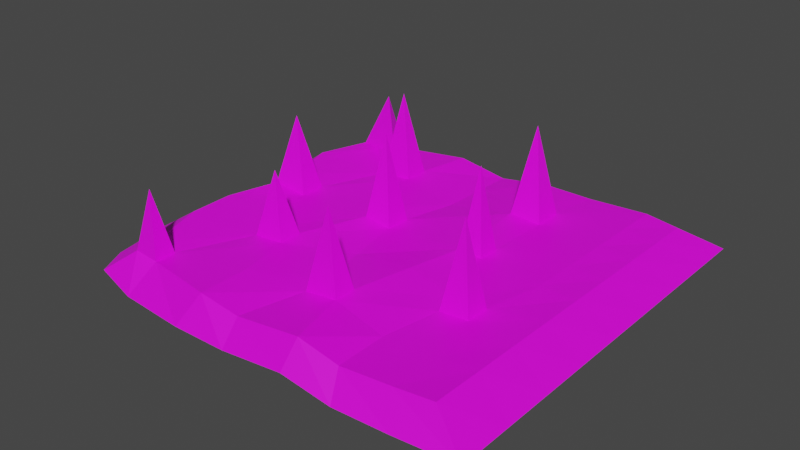 # Source: plat_espinho.blend  (saved by Blender 3.6.11; exported with 4.5.12 LTS)
import bpy
from mathutils import Matrix  # noqa: F401  (used for matrix-valued properties, if any)

bpy.ops.wm.read_factory_settings(use_empty=True)
scene = bpy.context.scene
scene.name = 'Scene'

# ---- collections
col_collection = bpy.data.collections.new('Collection'); scene.collection.children.link(col_collection)

# ---- images (referenced by path relative to the original .blend; pixels are not part of the script)
import os
ASSET_DIR = os.environ.get("B2B_ASSET_DIR", "")  # directory of the original .blend (textures are referenced by path, not embedded)
HERE = os.path.dirname(os.path.abspath(__file__))  # packed textures are extracted next to this script under _unpacked/

def load_image(name, relpath, width, height, colorspace="sRGB"):
    """Load a texture the original file referenced (path relative to the .blend, or extracted next to this script)."""
    p = next((c for c in (os.path.join(HERE, relpath), os.path.join(ASSET_DIR, relpath)) if relpath and os.path.exists(c)), "")
    if p:
        img = bpy.data.images.load(p, check_existing=True)
        img.name = name
    else:  # same state as the original file: an image datablock whose file is absent (Cycles renders it pink)
        img = bpy.data.images.new(name, width, height)
        img.source = "FILE"
        img.filepath = "//" + (relpath or name)
    img.colorspace_settings.name = colorspace
    return img
img_cube_base_color = load_image('Cube Base Color', 'Textures/spike_plat.png', 1024, 1024, 'sRGB')

# ---- materials (node trees are filled in below, after node groups)
mat_material = bpy.data.materials.new('Material')
mat_material.use_transparent_shadow = False

# ---- material node trees
mat_material.use_nodes = True; mat_material.node_tree.nodes.clear()
_N = mat_material.node_tree.nodes; _L = mat_material.node_tree.links
n0 = _N.new('ShaderNodeBsdfPrincipled'); n0.name = 'Principled BSDF'; n0.location = (10, 300)
n0.distribution = 'GGX'
n0.subsurface_method = 'RANDOM_WALK_SKIN'
n0.inputs[3].default_value = 1.45
n0.inputs[27].default_value = (0.0, 0.0, 0.0, 1.0)
n0.inputs[28].default_value = 1.0
n1 = _N.new('ShaderNodeOutputMaterial'); n1.name = 'Material Output'; n1.location = (300, 300)
n2 = _N.new('ShaderNodeTexImage'); n2.name = 'Image Texture'; n2.location = (-280, 280)
n2.image = img_cube_base_color
_L.new(n0.outputs[0], n1.inputs[0])
_L.new(n2.outputs[0], n0.inputs[0])
n1.is_active_output = True

# ---- world
world_world = bpy.data.worlds.new('World'); scene.world = world_world
world_world.use_nodes = True; world_world.node_tree.nodes.clear()
_N = world_world.node_tree.nodes; _L = world_world.node_tree.links
n0 = _N.new('ShaderNodeOutputWorld'); n0.name = 'World Output'; n0.location = (300, 300)
n1 = _N.new('ShaderNodeBackground'); n1.name = 'Background'; n1.location = (10, 300)
n1.inputs[0].default_value = (0.05088, 0.05088, 0.05088, 1.0)
_L.new(n1.outputs[0], n0.inputs[0])
n0.is_active_output = True
world_world.color = (0.05088, 0.05088, 0.05088)
world_world.use_sun_shadow = False
world_world.sun_shadow_jitter_overblur = 0.0

# ---- meshes
me_cube_001 = bpy.data.meshes.new('Cube.001')
me_cube_001.from_pydata([(-1.11, -0.8416, -0.6746), (-1.026, -0.9188, 0.9342), (-1.06, 0.8464, -0.6746), (-1.061, 0.9467, 0.9616), (0.912, -0.8416, -1.008), (0.912, -1.001, 1.211), (0.912, 0.8464, -1.571), (0.912, 1.001, 0.959), (0.5611, 0.8464, -1.161), (0.3199, 0.8464, -0.9198), (0.07879, 0.8464, -0.4161), (-0.1624, 0.8464, -0.4694), (-0.4035, 0.8464, -0.6746), (-0.6446, 0.8464, -0.6746), (-0.8601, 0.9467, 0.7949), (-0.4602, 1.0, 1.0), (-0.1745, 1.0, 0.6613), (0.1112, 1.0, 1.0), (0.3969, 1.0, 1.0), (0.7323, 1.0, 1.136), (-0.7027, -0.8416, -0.9462), (-0.441, -0.8416, -0.9077), (-0.1624, -0.8416, -0.6746), (0.07879, -0.8416, -0.5094), (0.3199, -0.8416, -0.6746), (0.5611, -0.8416, -0.6746), (0.6826, -1.0, 1.0), (0.3969, -1.0, 0.7927), (0.1609, -1.0, 1.136), (-0.219, -1.0, 0.7732), (-0.4602, -1.0, 1.0), (-0.8859, -0.9188, 0.8378), (-1.065, 0.6627, -0.6746), (-1.072, 0.4517, -0.6746), (-1.078, 0.2407, -0.6746), (-1.084, 0.02969, -0.6746), (-1.09, -0.1813, -0.6746), (-1.097, -0.3923, -0.6746), (-1.103, -0.6033, -0.6746), (-1.028, -0.7988, 0.9353), (-1.128, -0.4676, 1.005), (-1.131, -0.2176, 1.008), (-1.064, 0.08387, 0.9555), (-1.066, 0.2309, 0.957), (-1.141, 0.5324, 1.015), (-1.059, 0.824, 0.9604), (0.912, -0.6033, -1.087), (0.912, -0.3923, -1.158), (0.912, -0.1813, -1.228), (0.912, 0.02969, -1.298), (0.912, 0.2407, -1.369), (0.912, 0.4517, -1.439), (0.912, 0.6627, -1.509), (0.912, 0.7833, 0.9864), (0.912, 0.533, 1.018), (0.912, 0.2827, 1.049), (0.912, 0.03239, 1.081), (0.912, -0.2179, 1.113), (0.912, -0.4682, 1.144), (0.912, -0.7185, 1.176), (0.7269, 0.7824, 1.122), (0.7207, 0.5324, 1.105), (0.7145, 0.2824, 1.087), (0.7083, 0.03238, 1.07), (0.6313, -0.275, 1.007), (0.6279, -0.4102, 0.998), (0.6896, -0.7176, 1.019), (0.3488, 0.739, 0.9832), (0.3488, 0.5758, 0.9662), (0.3296, 0.2189, 0.9558), (0.3296, 0.09588, 0.9431), (0.4662, -0.275, 0.9101), (0.4662, -0.4102, 0.8961), (0.3969, -0.7176, 0.822), (0.1658, 0.739, 1.008), (0.1698, 0.5758, 1.019), (0.1978, 0.2189, 1.016), (0.2009, 0.09588, 1.025), (0.1414, -0.2176, 1.083), (0.06166, -0.5283, 1.017), (0.06485, -0.657, 1.026), (-0.1794, 0.7824, 0.6735), (-0.1849, 0.5324, 0.6874), (-0.2473, 0.2303, 0.7651), (-0.2505, 0.08448, 0.7733), (-0.2016, -0.2176, 0.7294), (-0.121, -0.5283, 0.8337), (-0.1239, -0.657, 0.8409), (-0.531, 0.7288, 0.9426), (-0.531, 0.586, 0.9426), (-0.4046, 0.2303, 0.9392), (-0.4046, 0.08448, 0.9392), (-0.5365, -0.2753, 0.9439), (-0.5365, -0.4099, 0.9439), (-0.4602, -0.7176, 1.0), (-0.7196, 0.586, 0.7914), (-0.8615, 0.2309, 0.7977), (-0.8615, 0.08387, 0.8013), (-0.7142, -0.2753, 0.8114), (-0.7142, -0.4099, 0.8147), (-0.8859, -0.7988, 0.8348), (-0.7534, 0.7824, -1.035), (-0.762, 0.5324, -1.075), (-0.7706, 0.2824, -1.115), (-0.7792, 0.03238, -1.156), (-0.7878, -0.2176, -1.196), (-0.7964, -0.4676, -1.236), (-0.805, -0.7176, -1.276), (-0.4651, 0.7824, -1.03), (-0.4706, 0.5324, -1.065), (-0.4762, 0.2824, -1.099), (-0.4818, 0.03238, -1.134), (-0.4873, -0.2176, -1.168), (-0.4929, -0.4676, -1.203), (-0.4984, -0.7176, -1.237), (-0.1745, 0.7824, -0.7833), (-0.1745, 0.5324, -0.8137), (-0.1745, 0.2824, -0.8441), (-0.1745, 0.03238, -0.8745), (-0.1745, -0.2176, -0.9049), (-0.1745, -0.4676, -0.9353), (-0.1745, -0.7176, -0.9657), (0.1112, 0.7824, -0.7058), (0.1112, 0.5324, -0.7196), (0.1112, 0.2824, -0.7335), (0.1112, 0.03238, -0.7473), (0.1112, -0.2176, -0.7611), (0.1112, -0.4676, -0.7749), (0.1112, -0.7176, -0.7887), (0.3969, 0.7824, -1.259), (0.3969, 0.5324, -1.223), (0.3969, 0.2824, -1.186), (0.3969, 0.03238, -1.15), (0.3969, -0.2176, -1.114), (0.3969, -0.4676, -1.077), (0.3969, -0.7176, -1.041), (0.6826, 0.7824, -1.513), (0.6826, 0.5324, -1.441), (0.6826, 0.2824, -1.369), (0.6826, 0.03238, -1.297), (0.6826, -0.2176, -1.225), (0.6826, -0.4676, -1.153), (0.6826, -0.7176, -1.081), (-0.9548, -0.8588, 3.43), (-0.9615, 0.1574, 3.942), (0.5496, -0.3426, 4.461), (0.2502, 0.6632, 4.666), (0.2662, 0.1574, 4.36), (-0.933, 0.8917, 3.232), (-0.02795, -0.5926, 4.197), (-0.3251, 0.1574, 4.415), (-0.6237, 0.6574, 4.4), (-0.6237, -0.3426, 3.558), (-1.195, -1.012, -0.04067), (-1.159, 1.041, -0.02543), (1.125, 1.109, 0.2754), (1.125, -1.113, 0.2179), (0.7661, -1.113, -0.004105), (0.4487, -1.113, -0.1193), (0.1589, -1.113, 0.1804), (-0.2109, -1.113, -0.1301), (-0.5283, -1.113, -0.1576), (-0.937, -1.068, -0.273), (-0.8844, 1.08, -0.118), (-0.5036, 1.109, -0.004105), (-0.1862, 1.109, -0.05721), (0.1313, 1.109, 0.166), (0.4487, 1.109, -0.1655), (0.7937, 1.109, -0.2483), (1.125, 0.8675, 0.2692), (1.125, 0.5898, 0.262), (1.125, 0.312, 0.2548), (1.125, 0.03427, 0.2476), (1.125, -0.2435, 0.2404), (1.125, -0.5212, 0.2332), (1.125, -0.799, 0.226), (-1.279, -0.8441, -0.04003), (-1.331, -0.5212, -0.001256), (-1.328, -0.2435, 8.218e-05), (-1.287, 0.06287, -0.0288), (-1.284, 0.2834, -0.02801), (-1.321, 0.5898, 0.004096), (-1.272, 0.8906, -0.02608), (-0.7857, 0.7669, 1.185), (-0.939, 0.7955, 0.9823), (-0.7406, 0.6527, 0.8779), (-0.7657, 0.7513, 1.185), (-0.6081, 0.7376, 0.9648), (-0.823, 0.8654, 0.8878)], [], [(182, 45, 3, 154), (168, 19, 7, 155), (175, 59, 5, 156), (162, 31, 1, 153), (142, 46, 4, 25), (84, 83, 150), (59, 66, 26, 5), (66, 73, 27, 26), (73, 80, 28, 27), (80, 87, 29, 28), (87, 94, 30, 29), (94, 100, 31, 30), (38, 107, 20, 0), (107, 114, 21, 20), (114, 121, 22, 21), (121, 128, 23, 22), (128, 135, 24, 23), (135, 142, 25, 24), (156, 5, 26, 157), (157, 26, 27, 158), (158, 27, 28, 159), (159, 28, 29, 160), (160, 29, 30, 161), (161, 30, 31, 162), (154, 3, 14, 163), (163, 14, 15, 164), (164, 15, 16, 165), (165, 16, 17, 166), (166, 17, 18, 167), (167, 18, 19, 168), (9, 8, 136, 129), (129, 136, 137, 130), (130, 137, 138, 131), (131, 138, 139, 132), (132, 139, 140, 133), (133, 140, 141, 134), (134, 141, 142, 135), (10, 9, 129, 122), (122, 129, 130, 123), (123, 130, 131, 124), (124, 131, 132, 125), (125, 132, 133, 126), (126, 133, 134, 127), (127, 134, 135, 128), (11, 10, 122, 115), (115, 122, 123, 116), (116, 123, 124, 117), (117, 124, 125, 118), (118, 125, 126, 119), (119, 126, 127, 120), (120, 127, 128, 121), (12, 11, 115, 108), (108, 115, 116, 109), (109, 116, 117, 110), (110, 117, 118, 111), (111, 118, 119, 112), (112, 119, 120, 113), (113, 120, 121, 114), (13, 12, 108, 101), (101, 108, 109, 102), (102, 109, 110, 103), (103, 110, 111, 104), (104, 111, 112, 105), (105, 112, 113, 106), (106, 113, 114, 107), (2, 13, 101, 32), (32, 101, 102, 33), (33, 102, 103, 34), (34, 103, 104, 35), (35, 104, 105, 36), (36, 105, 106, 37), (37, 106, 107, 38), (185, 184, 45, 44, 95), (64, 71, 145), (89, 95, 96, 90), (90, 96, 97, 91), (91, 97, 98, 92), (99, 93, 152), (93, 99, 100, 94), (16, 15, 88, 81), (81, 88, 89, 82), (82, 89, 90, 83), (42, 97, 144), (84, 91, 92, 85), (85, 92, 93, 86), (86, 93, 94, 87), (17, 16, 81, 74), (74, 81, 82, 75), (75, 82, 83, 76), (76, 83, 84, 77), (77, 84, 85, 78), (78, 85, 86, 79), (70, 69, 147), (18, 17, 74, 67), (43, 42, 144), (68, 75, 76, 69), (92, 98, 152), (70, 77, 78, 71), (71, 78, 79, 72), (72, 79, 80, 73), (19, 18, 67, 60), (60, 67, 68, 61), (61, 68, 69, 62), (62, 69, 70, 63), (63, 70, 71, 64), (15, 14, 188, 187, 88), (65, 72, 73, 66), (7, 19, 60, 53), (53, 60, 61, 54), (54, 61, 62, 55), (55, 62, 63, 56), (56, 63, 64, 57), (57, 64, 65, 58), (58, 65, 66, 59), (3, 45, 148), (45, 184, 183, 148), (95, 44, 43, 96), (96, 43, 144), (97, 42, 41, 98), (98, 41, 40, 99), (99, 40, 39, 100), (8, 6, 52, 136), (136, 52, 51, 137), (137, 51, 50, 138), (138, 50, 49, 139), (139, 49, 48, 140), (140, 48, 47, 141), (141, 47, 46, 142), (155, 7, 53, 169), (169, 53, 54, 170), (170, 54, 55, 171), (171, 55, 56, 172), (172, 56, 57, 173), (173, 57, 58, 174), (174, 58, 59, 175), (153, 1, 39, 176), (176, 39, 40, 177), (177, 40, 41, 178), (178, 41, 42, 179), (179, 42, 43, 180), (180, 43, 44, 181), (181, 44, 45, 182), (186, 185, 95, 151), (88, 187, 186, 151), (14, 3, 148), (79, 86, 149), (97, 96, 144), (72, 65, 145), (71, 72, 145), (87, 80, 149), (67, 74, 146), (100, 39, 143), (98, 99, 152), (86, 87, 149), (75, 68, 146), (83, 90, 150), (69, 76, 147), (74, 75, 146), (91, 84, 150), (89, 88, 151), (77, 70, 147), (1, 31, 143), (76, 77, 147), (90, 91, 150), (65, 64, 145), (39, 1, 143), (93, 92, 152), (95, 89, 151), (80, 79, 149), (31, 100, 143), (68, 67, 146), (33, 181, 182, 32), (34, 180, 181, 33), (35, 179, 180, 34), (36, 178, 179, 35), (37, 177, 178, 36), (38, 176, 177, 37), (0, 153, 176, 38), (47, 174, 175, 46), (48, 173, 174, 47), (49, 172, 173, 48), (50, 171, 172, 49), (51, 170, 171, 50), (52, 169, 170, 51), (6, 155, 169, 52), (9, 167, 168, 8), (10, 166, 167, 9), (11, 165, 166, 10), (12, 164, 165, 11), (13, 163, 164, 12), (2, 154, 163, 13), (21, 161, 162, 20), (22, 160, 161, 21), (23, 159, 160, 22), (24, 158, 159, 23), (25, 157, 158, 24), (4, 156, 157, 25), (20, 162, 153, 0), (46, 175, 156, 4), (8, 168, 155, 6), (32, 182, 154, 2), (183, 184, 185, 186, 187, 188), (183, 188, 14, 148)])
_uv = me_cube_001.uv_layers.new(name='UVMap')
_uv.uv.foreach_set('vector', [0.739, 0.1823, 0.7278, 0.1823, 0.7279, 0.181, 0.7388, 0.1803, 0.5645, 0.5937, 0.5671, 0.5786, 0.5686, 0.5809, 0.5693, 0.5888, 0.1168, 0.582, 0.106, 0.5817, 0.1059, 0.5786, 0.1172, 0.5786, 0.03486, 0.07577, 0.03486, 0.06345, 0.03646, 0.06246, 0.03783, 0.07332, 0.8127, 0.6218, 0.815, 0.6224, 0.814, 0.6245, 0.8088, 0.6245, 0.2584, 0.1064, 0.2585, 0.108, 0.2182, 0.108, 0.9619, 0.1074, 0.9649, 0.1074, 0.9651, 0.1105, 0.9616, 0.1105, 0.8118, 0.4766, 0.8157, 0.4766, 0.8159, 0.4797, 0.812, 0.4797, 0.2545, 0.9139, 0.2538, 0.9096, 0.2578, 0.9096, 0.2575, 0.9142, 0.03864, 0.8357, 0.03864, 0.8387, 0.03486, 0.8399, 0.03486, 0.8341, 0.6949, 0.9137, 0.6957, 0.9096, 0.6988, 0.9097, 0.6988, 0.9133, 0.8867, 0.4763, 0.8918, 0.4772, 0.8918, 0.4785, 0.8867, 0.4794, 0.8088, 0.4004, 0.8162, 0.4004, 0.814, 0.4034, 0.8089, 0.4025, 0.8916, 0.6945, 0.8907, 0.6978, 0.8867, 0.6978, 0.8876, 0.695, 0.2665, 0.5961, 0.2636, 0.5924, 0.2645, 0.589, 0.2669, 0.5922, 0.2636, 0.5924, 0.261, 0.5898, 0.2623, 0.5867, 0.2645, 0.589, 0.6546, 0.405, 0.657, 0.4085, 0.6528, 0.4074, 0.6513, 0.4045, 0.6961, 0.8385, 0.6931, 0.8395, 0.6935, 0.8346, 0.6961, 0.8341, 0.6543, 0.4863, 0.643, 0.4863, 0.6448, 0.4833, 0.6559, 0.4819, 0.6559, 0.4819, 0.6448, 0.4833, 0.6464, 0.4798, 0.6564, 0.4782, 0.6571, 0.3348, 0.6469, 0.3348, 0.643, 0.3324, 0.6537, 0.3318, 0.6537, 0.1879, 0.643, 0.1879, 0.647, 0.1837, 0.6571, 0.1838, 0.6554, 0.5595, 0.6454, 0.5588, 0.643, 0.556, 0.6559, 0.556, 0.6559, 0.1139, 0.643, 0.1139, 0.645, 0.1092, 0.6574, 0.1095, 0.4736, 0.2525, 0.4626, 0.2517, 0.4644, 0.2495, 0.4745, 0.2495, 0.03508, 0.686, 0.03486, 0.6758, 0.03926, 0.6734, 0.03926, 0.6846, 0.3306, 0.6845, 0.3306, 0.6734, 0.334, 0.677, 0.3341, 0.6849, 0.1843, 0.6852, 0.1843, 0.6772, 0.1875, 0.6734, 0.1878, 0.6827, 0.5583, 0.5877, 0.5601, 0.5786, 0.5631, 0.5792, 0.5609, 0.592, 0.5609, 0.592, 0.5631, 0.5792, 0.5671, 0.5786, 0.5645, 0.5937, 0.6519, 0.0395, 0.6543, 0.03656, 0.6581, 0.03486, 0.6556, 0.03831, 0.7362, 0.5516, 0.7366, 0.5558, 0.7337, 0.5556, 0.7334, 0.5516, 0.7334, 0.5516, 0.7337, 0.5556, 0.7309, 0.5554, 0.7306, 0.5516, 0.7306, 0.5516, 0.7309, 0.5554, 0.728, 0.5551, 0.7278, 0.5516, 0.8144, 0.6942, 0.8147, 0.6978, 0.8118, 0.6976, 0.8116, 0.6942, 0.8116, 0.6942, 0.8118, 0.6976, 0.8089, 0.6974, 0.8088, 0.6942, 0.9617, 0.3246, 0.965, 0.3246, 0.9648, 0.3274, 0.9616, 0.3274, 0.4842, 0.5856, 0.4875, 0.5908, 0.4886, 0.5945, 0.4847, 0.5888, 0.2607, 0.764, 0.2539, 0.764, 0.2542, 0.7612, 0.2606, 0.7612, 0.2606, 0.7612, 0.2542, 0.7612, 0.2546, 0.7585, 0.2605, 0.7585, 0.2605, 0.7585, 0.2546, 0.7585, 0.2549, 0.7557, 0.2603, 0.7557, 0.6233, 0.8341, 0.6233, 0.8396, 0.6206, 0.8393, 0.6206, 0.8343, 0.3316, 0.8397, 0.3266, 0.8397, 0.3269, 0.8369, 0.3315, 0.8369, 0.3315, 0.8369, 0.3269, 0.8369, 0.3272, 0.8341, 0.3314, 0.8341, 0.8408, 0.9099, 0.8435, 0.9096, 0.8435, 0.9129, 0.8403, 0.9134, 0.4041, 0.7557, 0.4073, 0.7557, 0.4073, 0.7585, 0.404, 0.7585, 0.404, 0.7585, 0.4073, 0.7585, 0.4073, 0.7612, 0.404, 0.7613, 0.404, 0.7613, 0.4073, 0.7612, 0.4073, 0.764, 0.4039, 0.7641, 0.3307, 0.7558, 0.3342, 0.7557, 0.3342, 0.7585, 0.3306, 0.7585, 0.3306, 0.7585, 0.3342, 0.7585, 0.3342, 0.7612, 0.3306, 0.7613, 0.3306, 0.7613, 0.3342, 0.7612, 0.3342, 0.764, 0.3305, 0.7641, 0.8123, 0.5521, 0.8088, 0.5521, 0.8112, 0.5494, 0.8154, 0.5494, 0.3371, 0.5789, 0.3413, 0.5786, 0.3413, 0.5813, 0.337, 0.5817, 0.337, 0.5817, 0.3413, 0.5813, 0.3413, 0.5841, 0.337, 0.5845, 0.337, 0.5845, 0.3413, 0.5841, 0.3413, 0.5869, 0.3369, 0.5872, 0.3369, 0.5872, 0.3413, 0.5869, 0.3413, 0.5897, 0.3368, 0.59, 0.3368, 0.59, 0.3413, 0.5897, 0.3413, 0.5925, 0.3367, 0.5928, 0.3367, 0.5928, 0.3413, 0.5925, 0.3413, 0.5952, 0.3367, 0.5956, 0.1814, 0.9101, 0.1841, 0.9096, 0.1841, 0.9137, 0.1809, 0.9143, 0.4113, 0.5786, 0.4145, 0.5786, 0.4145, 0.5813, 0.4112, 0.5814, 0.4112, 0.5814, 0.4145, 0.5813, 0.4145, 0.5841, 0.4112, 0.5842, 0.4112, 0.5842, 0.4145, 0.5841, 0.4145, 0.5869, 0.4112, 0.587, 0.4112, 0.587, 0.4145, 0.5869, 0.4145, 0.5897, 0.4111, 0.5898, 0.4111, 0.5898, 0.4145, 0.5897, 0.4145, 0.5925, 0.4111, 0.5926, 0.4111, 0.5926, 0.4145, 0.5925, 0.4145, 0.5953, 0.411, 0.5954, 0.8868, 0.03723, 0.8903, 0.03486, 0.8919, 0.03842, 0.8867, 0.03842, 0.6242, 0.6742, 0.6296, 0.6734, 0.6296, 0.6762, 0.6239, 0.6765, 0.6239, 0.6765, 0.6296, 0.6762, 0.6296, 0.679, 0.6236, 0.6788, 0.6236, 0.6788, 0.6296, 0.679, 0.6296, 0.6818, 0.6233, 0.6811, 0.6233, 0.6811, 0.6296, 0.6818, 0.6296, 0.6846, 0.623, 0.6834, 0.8088, 0.3253, 0.8155, 0.3253, 0.816, 0.328, 0.8089, 0.3276, 0.8089, 0.3276, 0.816, 0.328, 0.8165, 0.3307, 0.809, 0.3299, 0.8915, 0.1091, 0.8892, 0.1109, 0.888, 0.1111, 0.8867, 0.1081, 0.8919, 0.1081, 0.3664, 0.1061, 0.3676, 0.1079, 0.3284, 0.1079, 0.7278, 0.3302, 0.7278, 0.3277, 0.7317, 0.3262, 0.7318, 0.3315, 0.7318, 0.3315, 0.7317, 0.3262, 0.7333, 0.3262, 0.7334, 0.3315, 0.7334, 0.3315, 0.7333, 0.3262, 0.7373, 0.3277, 0.7373, 0.3301, 0.4662, 0.5044, 0.4642, 0.5029, 0.4662, 0.4741, 0.8871, 0.2557, 0.8894, 0.2552, 0.8918, 0.2592, 0.8867, 0.2592, 0.8917, 0.6248, 0.8868, 0.6248, 0.8867, 0.6216, 0.8916, 0.6224, 0.03486, 0.9145, 0.03571, 0.9096, 0.03728, 0.9097, 0.03763, 0.9145, 0.1074, 0.9144, 0.1074, 0.9096, 0.1112, 0.9113, 0.1108, 0.9138, 0.1803, 0.507, 0.1781, 0.5088, 0.1781, 0.4741, 0.4749, 0.9139, 0.4744, 0.9114, 0.4783, 0.9096, 0.4783, 0.914, 0.8918, 0.1809, 0.8917, 0.1852, 0.8903, 0.1855, 0.8882, 0.181, 0.8882, 0.181, 0.8903, 0.1855, 0.8867, 0.1855, 0.8868, 0.1813, 0.4776, 0.8346, 0.4777, 0.8395, 0.4753, 0.8395, 0.4747, 0.8342, 0.4747, 0.8342, 0.4753, 0.8395, 0.4726, 0.8395, 0.4729, 0.8341, 0.1855, 0.8341, 0.1855, 0.8395, 0.182, 0.8397, 0.1816, 0.8341, 0.2566, 0.8342, 0.2569, 0.8398, 0.2553, 0.8398, 0.2553, 0.8341, 0.1119, 0.8341, 0.1119, 0.8398, 0.1087, 0.8398, 0.1084, 0.8344, 0.5509, 0.8341, 0.5509, 0.8396, 0.5474, 0.8381, 0.5474, 0.8353, 0.2509, 0.4039, 0.2496, 0.4037, 0.2509, 0.3661, 0.9648, 0.4, 0.9616, 0.4, 0.9622, 0.3972, 0.9643, 0.3972, 0.2517, 0.5071, 0.25, 0.507, 0.2517, 0.4741, 0.7706, 0.9136, 0.7685, 0.9136, 0.7688, 0.9096, 0.7704, 0.9097, 0.3945, 0.5029, 0.3926, 0.5044, 0.3926, 0.4741, 0.6213, 0.9116, 0.6216, 0.91, 0.6252, 0.9096, 0.6252, 0.9138, 0.5481, 0.9137, 0.548, 0.9096, 0.5516, 0.9096, 0.5495, 0.914, 0.4012, 0.9141, 0.403, 0.9096, 0.4044, 0.9097, 0.4047, 0.9141, 0.7278, 0.2565, 0.728, 0.2525, 0.7309, 0.252, 0.7302, 0.2565, 0.7302, 0.2565, 0.7309, 0.252, 0.7327, 0.2521, 0.733, 0.2565, 0.733, 0.2565, 0.7327, 0.2521, 0.7367, 0.252, 0.7358, 0.2565, 0.7358, 0.2565, 0.7367, 0.252, 0.738, 0.252, 0.7385, 0.2565, 0.3315, 0.9096, 0.3315, 0.9141, 0.3275, 0.9122, 0.3279, 0.9101, 0.8867, 0.7675, 0.8916, 0.7675, 0.891, 0.7686, 0.8886, 0.7702, 0.8879, 0.7703, 0.8125, 0.4732, 0.8147, 0.4732, 0.8157, 0.4766, 0.8118, 0.4766, 0.9644, 0.5444, 0.9616, 0.5444, 0.9617, 0.542, 0.9642, 0.542, 0.9644, 0.4698, 0.9644, 0.4723, 0.9617, 0.4723, 0.9616, 0.47, 0.9644, 0.6861, 0.9644, 0.6884, 0.9616, 0.6884, 0.9617, 0.6862, 0.9644, 0.6141, 0.9644, 0.6163, 0.9616, 0.6164, 0.9617, 0.6141, 0.9618, 0.1836, 0.9616, 0.1814, 0.965, 0.1802, 0.9645, 0.1836, 0.9616, 0.03486, 0.965, 0.03536, 0.9651, 0.03681, 0.9616, 0.03765, 0.809, 0.4738, 0.8125, 0.4732, 0.8118, 0.4766, 0.8088, 0.4766, 0.03622, 0.6037, 0.03486, 0.6037, 0.03622, 0.5786, 0.5695, 0.4815, 0.5692, 0.4828, 0.5669, 0.4844, 0.5444, 0.4815, 0.7658, 0.8394, 0.7658, 0.8341, 0.7692, 0.8348, 0.7696, 0.8376, 0.1084, 0.5088, 0.1062, 0.507, 0.1084, 0.4741, 0.89, 0.3328, 0.8872, 0.3324, 0.8867, 0.3289, 0.8918, 0.3289, 0.8918, 0.5512, 0.8867, 0.5519, 0.8867, 0.5491, 0.8917, 0.5497, 0.8918, 0.4066, 0.8867, 0.4066, 0.8876, 0.4028, 0.8895, 0.4025, 0.4028, 0.8341, 0.4028, 0.8398, 0.4016, 0.8398, 0.4013, 0.8376, 0.1119, 0.7643, 0.1093, 0.7631, 0.1093, 0.7606, 0.1119, 0.7615, 0.1119, 0.7615, 0.1093, 0.7606, 0.1093, 0.7582, 0.1119, 0.7586, 0.1119, 0.7586, 0.1093, 0.7582, 0.1093, 0.7557, 0.1119, 0.7557, 0.1841, 0.7643, 0.1816, 0.7643, 0.1816, 0.7618, 0.1841, 0.7614, 0.1841, 0.7614, 0.1816, 0.7618, 0.1816, 0.7594, 0.1841, 0.7586, 0.1841, 0.7586, 0.1816, 0.7594, 0.1816, 0.7569, 0.1841, 0.7557, 0.1139, 0.6029, 0.1062, 0.6008, 0.1062, 0.5984, 0.1143, 0.6002, 0.1143, 0.6002, 0.1062, 0.5984, 0.1062, 0.5956, 0.1147, 0.5972, 0.1147, 0.5972, 0.1062, 0.5956, 0.1061, 0.5928, 0.1151, 0.5942, 0.1151, 0.5942, 0.1061, 0.5928, 0.1061, 0.5901, 0.1155, 0.5911, 0.1155, 0.5911, 0.1061, 0.5901, 0.1061, 0.5873, 0.1159, 0.5881, 0.1159, 0.5881, 0.1061, 0.5873, 0.106, 0.5845, 0.1164, 0.585, 0.1164, 0.585, 0.106, 0.5845, 0.106, 0.5817, 0.1168, 0.582, 0.109, 0.6852, 0.1095, 0.6742, 0.1108, 0.6741, 0.111, 0.6853, 0.111, 0.6853, 0.1108, 0.6741, 0.1146, 0.6734, 0.1146, 0.6848, 0.5503, 0.6848, 0.5506, 0.6735, 0.5533, 0.6734, 0.5533, 0.6848, 0.4039, 0.6848, 0.4039, 0.6734, 0.4073, 0.6737, 0.4073, 0.6849, 0.739, 0.1105, 0.7278, 0.1102, 0.7278, 0.1086, 0.739, 0.1081, 0.477, 0.6848, 0.477, 0.6737, 0.4805, 0.6734, 0.4804, 0.6847, 0.2576, 0.6848, 0.2576, 0.6734, 0.2609, 0.674, 0.2609, 0.6852, 0.1799, 0.2917, 0.1788, 0.2951, 0.178, 0.296, 0.178, 0.2561, 0.0374, 0.4043, 0.03655, 0.4041, 0.03486, 0.4016, 0.0374, 0.3661, 0.4644, 0.2495, 0.4626, 0.2517, 0.4375, 0.2509, 0.4725, 0.106, 0.4746, 0.108, 0.4375, 0.108, 0.03649, 0.5087, 0.03486, 0.5088, 0.03486, 0.4741, 0.2514, 0.2955, 0.2496, 0.2944, 0.2514, 0.2561, 0.3676, 0.03486, 0.3678, 0.03635, 0.3284, 0.03635, 0.4746, 0.1777, 0.4725, 0.1797, 0.4375, 0.1777, 0.1084, 0.1862, 0.1064, 0.1858, 0.1084, 0.1455, 0.5731, 0.1771, 0.5719, 0.1787, 0.5444, 0.1771, 0.3229, 0.5044, 0.3214, 0.5044, 0.3229, 0.4741, 0.4747, 0.03486, 0.4746, 0.03628, 0.4375, 0.03486, 0.1478, 0.03486, 0.1485, 0.03683, 0.1076, 0.03683, 0.2585, 0.1777, 0.2565, 0.1794, 0.2182, 0.1777, 0.3221, 0.4037, 0.3206, 0.403, 0.3221, 0.3661, 0.2586, 0.03486, 0.2585, 0.03666, 0.2182, 0.03486, 0.03653, 0.2945, 0.03486, 0.2964, 0.03486, 0.2561, 0.1087, 0.4043, 0.1071, 0.4043, 0.1079, 0.3661, 0.1798, 0.4029, 0.1784, 0.4039, 0.1784, 0.3661, 0.03646, 0.06246, 0.03486, 0.06345, 0.03694, 0.03486, 0.4745, 0.3222, 0.4743, 0.3236, 0.4375, 0.3222, 0.3668, 0.1776, 0.3667, 0.1792, 0.3284, 0.1776, 0.3666, 0.2489, 0.3665, 0.2504, 0.3284, 0.2489, 0.572, 0.2484, 0.572, 0.2497, 0.5444, 0.2488, 0.5733, 0.03486, 0.5733, 0.03635, 0.5444, 0.03635, 0.1083, 0.296, 0.1063, 0.2943, 0.1083, 0.2561, 0.4725, 0.3933, 0.4726, 0.3947, 0.4375, 0.3947, 0.573, 0.1061, 0.5731, 0.1074, 0.5444, 0.1074, 0.03666, 0.1864, 0.03486, 0.1862, 0.03666, 0.1455, 0.4771, 0.764, 0.4771, 0.7558, 0.4804, 0.7557, 0.4794, 0.7636, 0.6244, 0.7639, 0.6244, 0.7564, 0.6277, 0.7557, 0.6267, 0.7638, 0.7306, 0.4012, 0.7302, 0.4087, 0.7278, 0.4087, 0.7282, 0.4012, 0.7329, 0.4012, 0.7336, 0.4091, 0.7302, 0.4087, 0.7306, 0.4012, 0.7352, 0.4012, 0.7367, 0.4091, 0.7336, 0.4091, 0.7329, 0.4012, 0.8165, 0.1093, 0.8088, 0.1106, 0.8089, 0.107, 0.8169, 0.107, 0.8161, 0.03728, 0.8088, 0.03682, 0.8093, 0.03486, 0.817, 0.03486, 0.5614, 0.4069, 0.5624, 0.3913, 0.5655, 0.3913, 0.5637, 0.406, 0.5591, 0.4077, 0.5594, 0.3913, 0.5624, 0.3913, 0.5614, 0.4069, 0.5568, 0.4085, 0.5563, 0.3913, 0.5594, 0.3913, 0.5591, 0.4077, 0.5545, 0.4094, 0.5532, 0.3913, 0.5563, 0.3913, 0.5568, 0.4085, 0.5522, 0.4102, 0.5501, 0.3913, 0.5532, 0.3913, 0.5545, 0.4094, 0.5498, 0.411, 0.5471, 0.3913, 0.5501, 0.3913, 0.5522, 0.4102, 0.5478, 0.4117, 0.5444, 0.3913, 0.5471, 0.3913, 0.5498, 0.411, 0.6519, 0.0395, 0.643, 0.03873, 0.6436, 0.03486, 0.6543, 0.03656, 0.4842, 0.5856, 0.4849, 0.5786, 0.4886, 0.5819, 0.4875, 0.5908, 0.8167, 0.2547, 0.8114, 0.2555, 0.8088, 0.2521, 0.8159, 0.2521, 0.7006, 0.7636, 0.7019, 0.7557, 0.7051, 0.7572, 0.7038, 0.7624, 0.6981, 0.7629, 0.6975, 0.7557, 0.7019, 0.7557, 0.7006, 0.7636, 0.5502, 0.7633, 0.5502, 0.7557, 0.5531, 0.757, 0.5547, 0.7639, 0.0365, 0.7644, 0.03486, 0.7557, 0.03958, 0.7557, 0.03938, 0.764, 0.7346, 0.6289, 0.7279, 0.629, 0.7278, 0.6255, 0.7366, 0.6255, 0.2623, 0.5867, 0.2637, 0.5786, 0.2669, 0.5828, 0.2645, 0.589, 0.6528, 0.4074, 0.6459, 0.4085, 0.643, 0.4049, 0.6513, 0.4045, 0.7361, 0.4819, 0.7278, 0.4819, 0.7299, 0.4788, 0.7368, 0.4794, 0.6571, 0.262, 0.643, 0.262, 0.646, 0.2585, 0.6542, 0.2576, 0.7391, 0.03838, 0.7309, 0.03838, 0.7278, 0.03604, 0.735, 0.03486, 0.5637, 0.406, 0.5655, 0.3913, 0.569, 0.3913, 0.5663, 0.4051, 0.1869, 0.5953, 0.1883, 0.5846, 0.1913, 0.5786, 0.1913, 0.5993, 0.817, 0.1823, 0.8091, 0.1823, 0.8088, 0.1804, 0.8164, 0.1805, 0.9632, 0.2541, 0.9651, 0.2547, 0.9625, 0.2548, 0.9629, 0.2542, 0.9616, 0.2533, 0.9645, 0.2533, 0.567, 0.3194, 0.5703, 0.3206, 0.5714, 0.3216, 0.5444, 0.3216])
me_cube_001.materials.append(mat_material)
me_cube_001.update()

# ---- objects
ob_cube = bpy.data.objects.new('Cube', me_cube_001)

# ---- transforms, parenting, visibility, modifiers, constraints
ob_cube.location = (0.0, 0.0, 0.0)
ob_cube.scale = (3.69, 3.69, 0.495)

# ---- collection membership
col_collection.objects.link(ob_cube)

# ---- scene / render settings (as saved in the file)
scene.frame_start = 1; scene.frame_end = 250; scene.frame_set(1)
scene.render.engine = 'BLENDER_EEVEE_NEXT'
scene.cycles.sampling_pattern = 'TABULATED_SOBOL'
scene.view_settings.view_transform = 'Filmic'
bpy.context.view_layer.update()

# ---- added for rendering (the .blend has no active camera and no usable light): camera, sun
cam_auto = bpy.data.cameras.new('AutoCamera')
cam_auto.lens = 50.0
cam_auto.sensor_width = 36.0
cam_auto.clip_end = 1000.0
ob_auto_camera = bpy.data.objects.new('AutoCamera', cam_auto)
scene.collection.objects.link(ob_auto_camera)
ob_auto_camera.location = (11.2825, -14.0004, 10.0956)
ob_auto_camera.rotation_euler = (1.09748, -7.21219e-08, 0.694738)
scene.camera = ob_auto_camera
light_auto_sun = bpy.data.lights.new('AutoSun', 'SUN')
light_auto_sun.energy = 3.0
light_auto_sun.angle = 0.0523599
ob_auto_sun = bpy.data.objects.new('AutoSun', light_auto_sun)
scene.collection.objects.link(ob_auto_sun)
ob_auto_sun.rotation_euler = (0.872665, 0.174533, 0.523599)
bpy.context.view_layer.update()
